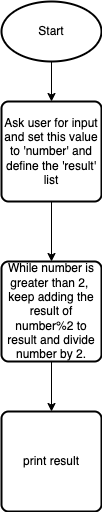

The diagram above was exported from draw.io. Its source (the exported page's mxGraphModel, read from the mxfile embedded in the PNG):
<mxGraphModel dx="648" dy="300" grid="1" gridSize="10" guides="1" tooltips="1" connect="1" arrows="1" fold="1" page="1" pageScale="1" pageWidth="850" pageHeight="1100" math="0" shadow="0">
  <root>
    <mxCell id="0" />
    <mxCell id="1" parent="0" />
    <mxCell id="4" value="" style="edgeStyle=none;html=1;" edge="1" parent="1" source="2" target="3">
      <mxGeometry relative="1" as="geometry" />
    </mxCell>
    <mxCell id="2" value="Start" style="strokeWidth=2;html=1;shape=mxgraph.flowchart.start_1;whiteSpace=wrap;" vertex="1" parent="1">
      <mxGeometry x="375" y="40" width="100" height="60" as="geometry" />
    </mxCell>
    <mxCell id="6" value="" style="edgeStyle=none;html=1;" edge="1" parent="1" source="3" target="5">
      <mxGeometry relative="1" as="geometry" />
    </mxCell>
    <mxCell id="3" value="Ask user for input and set this value to 'number' and define the 'result' list" style="rounded=1;whiteSpace=wrap;html=1;absoluteArcSize=1;arcSize=14;strokeWidth=2;" vertex="1" parent="1">
      <mxGeometry x="375" y="140" width="100" height="100" as="geometry" />
    </mxCell>
    <mxCell id="8" value="" style="edgeStyle=none;html=1;" edge="1" parent="1" source="5" target="7">
      <mxGeometry relative="1" as="geometry" />
    </mxCell>
    <mxCell id="5" value="While number is greater than 2,&amp;nbsp; keep adding the result of number%2 to result and divide number by 2." style="rounded=1;whiteSpace=wrap;html=1;absoluteArcSize=1;arcSize=14;strokeWidth=2;" vertex="1" parent="1">
      <mxGeometry x="375" y="300" width="100" height="100" as="geometry" />
    </mxCell>
    <mxCell id="7" value="print result" style="rounded=1;whiteSpace=wrap;html=1;absoluteArcSize=1;arcSize=14;strokeWidth=2;" vertex="1" parent="1">
      <mxGeometry x="375" y="450" width="100" height="100" as="geometry" />
    </mxCell>
  </root>
</mxGraphModel>